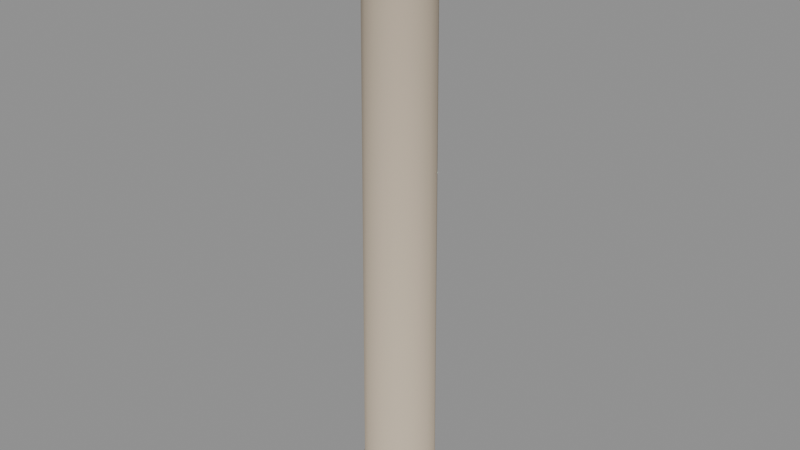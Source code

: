# Source: city_column.blend  (saved by Blender 5.4.6; exported with 4.5.12 LTS)
import bpy
from mathutils import Matrix  # noqa: F401  (used for matrix-valued properties, if any)

bpy.ops.wm.read_factory_settings(use_empty=True)
scene = bpy.context.scene
scene.name = 'CityColumnAsset'

# ---- collections
col_stubby_citycolumn = bpy.data.collections.new('STUBBY_CityColumn'); scene.collection.children.link(col_stubby_citycolumn)

# ---- materials (node trees are filled in below, after node groups)
mat_city_stone = bpy.data.materials.new('City_Stone')
mat_city_stone.use_backface_culling = True
mat_city_stone.diffuse_color = (0.5841, 0.4851, 0.3663, 1.0)

# ---- material node trees
mat_city_stone.use_nodes = True; mat_city_stone.node_tree.nodes.clear()
_N = mat_city_stone.node_tree.nodes; _L = mat_city_stone.node_tree.links
n0 = _N.new('ShaderNodeBsdfPrincipled'); n0.name = 'Principled BSDF'; n0.location = (-200, 100)
n0.inputs[0].default_value = (0.5841, 0.4851, 0.3663, 1.0)
n0.inputs[2].default_value = 0.85
n0.inputs[10].default_value = 0.005
n1 = _N.new('ShaderNodeOutputMaterial'); n1.name = 'Material Output'; n1.location = (200, 100)
_L.new(n0.outputs[0], n1.inputs[0])
n1.is_active_output = True

# ---- meshes
me_citycolumn_shaft = bpy.data.meshes.new('CityColumn_Shaft')
me_citycolumn_shaft.from_pydata([(0.3, 0.0, 0.0), (0.3, 0.0, 0.12), (0.22, 0.0, 0.2), (0.2, 0.0, 3.2), (0.24, 0.0, 3.4), (0.36, 0.0, 3.58), (0.36, 0.0, 3.7), (0.2772, 0.1148, 0.0), (0.2772, 0.1148, 0.12), (0.2033, 0.08419, 0.2), (0.1848, 0.07654, 3.2), (0.2217, 0.09184, 3.4), (0.3326, 0.1378, 3.58), (0.3326, 0.1378, 3.7), (0.2121, 0.2121, 0.0), (0.2121, 0.2121, 0.12), (0.1556, 0.1556, 0.2), (0.1414, 0.1414, 3.2), (0.1697, 0.1697, 3.4), (0.2546, 0.2546, 3.58), (0.2546, 0.2546, 3.7), (0.1148, 0.2772, 0.0), (0.1148, 0.2772, 0.12), (0.08419, 0.2033, 0.2), (0.07654, 0.1848, 3.2), (0.09184, 0.2217, 3.4), (0.1378, 0.3326, 3.58), (0.1378, 0.3326, 3.7), (1.837e-17, 0.3, 0.0), (1.837e-17, 0.3, 0.12), (1.347e-17, 0.22, 0.2), (1.225e-17, 0.2, 3.2), (1.47e-17, 0.24, 3.4), (2.204e-17, 0.36, 3.58), (2.204e-17, 0.36, 3.7), (-0.1148, 0.2772, 0.0), (-0.1148, 0.2772, 0.12), (-0.08419, 0.2033, 0.2), (-0.07654, 0.1848, 3.2), (-0.09184, 0.2217, 3.4), (-0.1378, 0.3326, 3.58), (-0.1378, 0.3326, 3.7), (-0.2121, 0.2121, 0.0), (-0.2121, 0.2121, 0.12), (-0.1556, 0.1556, 0.2), (-0.1414, 0.1414, 3.2), (-0.1697, 0.1697, 3.4), (-0.2546, 0.2546, 3.58), (-0.2546, 0.2546, 3.7), (-0.2772, 0.1148, 0.0), (-0.2772, 0.1148, 0.12), (-0.2033, 0.08419, 0.2), (-0.1848, 0.07654, 3.2), (-0.2217, 0.09184, 3.4), (-0.3326, 0.1378, 3.58), (-0.3326, 0.1378, 3.7), (-0.3, 3.674e-17, 0.0), (-0.3, 3.674e-17, 0.12), (-0.22, 2.694e-17, 0.2), (-0.2, 2.449e-17, 3.2), (-0.24, 2.939e-17, 3.4), (-0.36, 4.409e-17, 3.58), (-0.36, 4.409e-17, 3.7), (-0.2772, -0.1148, 0.0), (-0.2772, -0.1148, 0.12), (-0.2033, -0.08419, 0.2), (-0.1848, -0.07654, 3.2), (-0.2217, -0.09184, 3.4), (-0.3326, -0.1378, 3.58), (-0.3326, -0.1378, 3.7), (-0.2121, -0.2121, 0.0), (-0.2121, -0.2121, 0.12), (-0.1556, -0.1556, 0.2), (-0.1414, -0.1414, 3.2), (-0.1697, -0.1697, 3.4), (-0.2546, -0.2546, 3.58), (-0.2546, -0.2546, 3.7), (-0.1148, -0.2772, 0.0), (-0.1148, -0.2772, 0.12), (-0.08419, -0.2033, 0.2), (-0.07654, -0.1848, 3.2), (-0.09184, -0.2217, 3.4), (-0.1378, -0.3326, 3.58), (-0.1378, -0.3326, 3.7), (-5.511e-17, -0.3, 0.0), (-5.511e-17, -0.3, 0.12), (-4.041e-17, -0.22, 0.2), (-3.674e-17, -0.2, 3.2), (-4.409e-17, -0.24, 3.4), (-6.613e-17, -0.36, 3.58), (-6.613e-17, -0.36, 3.7), (0.1148, -0.2772, 0.0), (0.1148, -0.2772, 0.12), (0.08419, -0.2033, 0.2), (0.07654, -0.1848, 3.2), (0.09184, -0.2217, 3.4), (0.1378, -0.3326, 3.58), (0.1378, -0.3326, 3.7), (0.2121, -0.2121, 0.0), (0.2121, -0.2121, 0.12), (0.1556, -0.1556, 0.2), (0.1414, -0.1414, 3.2), (0.1697, -0.1697, 3.4), (0.2546, -0.2546, 3.58), (0.2546, -0.2546, 3.7), (0.2772, -0.1148, 0.0), (0.2772, -0.1148, 0.12), (0.2033, -0.08419, 0.2), (0.1848, -0.07654, 3.2), (0.2217, -0.09184, 3.4), (0.3326, -0.1378, 3.58), (0.3326, -0.1378, 3.7)], [], [(0, 7, 8, 1), (1, 8, 9, 2), (2, 9, 10, 3), (3, 10, 11, 4), (4, 11, 12, 5), (5, 12, 13, 6), (7, 14, 15, 8), (8, 15, 16, 9), (9, 16, 17, 10), (10, 17, 18, 11), (11, 18, 19, 12), (12, 19, 20, 13), (14, 21, 22, 15), (15, 22, 23, 16), (16, 23, 24, 17), (17, 24, 25, 18), (18, 25, 26, 19), (19, 26, 27, 20), (21, 28, 29, 22), (22, 29, 30, 23), (23, 30, 31, 24), (24, 31, 32, 25), (25, 32, 33, 26), (26, 33, 34, 27), (28, 35, 36, 29), (29, 36, 37, 30), (30, 37, 38, 31), (31, 38, 39, 32), (32, 39, 40, 33), (33, 40, 41, 34), (35, 42, 43, 36), (36, 43, 44, 37), (37, 44, 45, 38), (38, 45, 46, 39), (39, 46, 47, 40), (40, 47, 48, 41), (42, 49, 50, 43), (43, 50, 51, 44), (44, 51, 52, 45), (45, 52, 53, 46), (46, 53, 54, 47), (47, 54, 55, 48), (49, 56, 57, 50), (50, 57, 58, 51), (51, 58, 59, 52), (52, 59, 60, 53), (53, 60, 61, 54), (54, 61, 62, 55), (56, 63, 64, 57), (57, 64, 65, 58), (58, 65, 66, 59), (59, 66, 67, 60), (60, 67, 68, 61), (61, 68, 69, 62), (63, 70, 71, 64), (64, 71, 72, 65), (65, 72, 73, 66), (66, 73, 74, 67), (67, 74, 75, 68), (68, 75, 76, 69), (70, 77, 78, 71), (71, 78, 79, 72), (72, 79, 80, 73), (73, 80, 81, 74), (74, 81, 82, 75), (75, 82, 83, 76), (77, 84, 85, 78), (78, 85, 86, 79), (79, 86, 87, 80), (80, 87, 88, 81), (81, 88, 89, 82), (82, 89, 90, 83), (84, 91, 92, 85), (85, 92, 93, 86), (86, 93, 94, 87), (87, 94, 95, 88), (88, 95, 96, 89), (89, 96, 97, 90), (91, 98, 99, 92), (92, 99, 100, 93), (93, 100, 101, 94), (94, 101, 102, 95), (95, 102, 103, 96), (96, 103, 104, 97), (98, 105, 106, 99), (99, 106, 107, 100), (100, 107, 108, 101), (101, 108, 109, 102), (102, 109, 110, 103), (103, 110, 111, 104), (105, 0, 1, 106), (106, 1, 2, 107), (107, 2, 3, 108), (108, 3, 4, 109), (109, 4, 5, 110), (110, 5, 6, 111), (105, 98, 91, 84, 77, 70, 63, 56, 49, 42, 35, 28, 21, 14, 7, 0), (6, 13, 20, 27, 34, 41, 48, 55, 62, 69, 76, 83, 90, 97, 104, 111)])
me_citycolumn_shaft.polygons.foreach_set('use_smooth', [True] * 98)
_uv = me_citycolumn_shaft.uv_layers.new(name='UVMap')
_uv.uv.foreach_set('vector', [0.0, 0.0, 0.1148, 0.0, 0.1148, 0.12, 0.0, 0.12, 0.3, 0.0, 0.2772, 0.1148, 0.2033, 0.08419, 0.22, 0.0, 0.0, 0.2, 0.08419, 0.2, 0.07654, 3.2, 0.0, 3.2, 0.0, 3.2, 0.07654, 3.2, 0.09184, 3.4, 0.0, 3.4, 0.0, 3.4, 0.09184, 3.4, 0.1378, 3.58, 0.0, 3.58, 0.0, 3.58, 0.1378, 3.58, 0.1378, 3.7, 0.0, 3.7, 0.1148, 0.0, 0.2121, 0.0, 0.2121, 0.12, 0.1148, 0.12, 0.2772, 0.1148, 0.2121, 0.2121, 0.1556, 0.1556, 0.2033, 0.08419, 0.08419, 0.2, 0.1556, 0.2, 0.1414, 3.2, 0.07654, 3.2, 0.07654, 3.2, 0.1414, 3.2, 0.1697, 3.4, 0.09184, 3.4, 0.09184, 3.4, 0.1697, 3.4, 0.2546, 3.58, 0.1378, 3.58, 0.1378, 3.58, 0.2546, 3.58, 0.2546, 3.7, 0.1378, 3.7, 0.2121, 0.0, 0.1148, 0.0, 0.1148, 0.12, 0.2121, 0.12, 0.2121, 0.2121, 0.1148, 0.2772, 0.08419, 0.2033, 0.1556, 0.1556, 0.1556, 0.2, 0.08419, 0.2, 0.07654, 3.2, 0.1414, 3.2, 0.1414, 3.2, 0.07654, 3.2, 0.09184, 3.4, 0.1697, 3.4, 0.1697, 3.4, 0.09184, 3.4, 0.1378, 3.58, 0.2546, 3.58, 0.2546, 3.58, 0.1378, 3.58, 0.1378, 3.7, 0.2546, 3.7, 0.1148, 0.0, 1.837e-17, 0.0, 1.837e-17, 0.12, 0.1148, 0.12, 0.1148, 0.2772, 1.837e-17, 0.3, 1.347e-17, 0.22, 0.08419, 0.2033, 0.08419, 0.2, 1.347e-17, 0.2, 1.225e-17, 3.2, 0.07654, 3.2, 0.07654, 3.2, 1.225e-17, 3.2, 1.47e-17, 3.4, 0.09184, 3.4, 0.09184, 3.4, 1.47e-17, 3.4, 2.204e-17, 3.58, 0.1378, 3.58, 0.1378, 3.58, 2.204e-17, 3.58, 2.204e-17, 3.7, 0.1378, 3.7, 1.837e-17, 0.0, -0.1148, 0.0, -0.1148, 0.12, 1.837e-17, 0.12, 1.837e-17, 0.3, -0.1148, 0.2772, -0.08419, 0.2033, 1.347e-17, 0.22, 1.347e-17, 0.2, -0.08419, 0.2, -0.07654, 3.2, 1.225e-17, 3.2, 1.225e-17, 3.2, -0.07654, 3.2, -0.09184, 3.4, 1.47e-17, 3.4, 1.47e-17, 3.4, -0.09184, 3.4, -0.1378, 3.58, 2.204e-17, 3.58, 2.204e-17, 3.58, -0.1378, 3.58, -0.1378, 3.7, 2.204e-17, 3.7, -0.1148, 0.0, -0.2121, 0.0, -0.2121, 0.12, -0.1148, 0.12, -0.1148, 0.2772, -0.2121, 0.2121, -0.1556, 0.1556, -0.08419, 0.2033, -0.08419, 0.2, -0.1556, 0.2, -0.1414, 3.2, -0.07654, 3.2, -0.07654, 3.2, -0.1414, 3.2, -0.1697, 3.4, -0.09184, 3.4, -0.09184, 3.4, -0.1697, 3.4, -0.2546, 3.58, -0.1378, 3.58, -0.1378, 3.58, -0.2546, 3.58, -0.2546, 3.7, -0.1378, 3.7, 0.2121, 0.0, 0.1148, 0.0, 0.1148, 0.12, 0.2121, 0.12, -0.2121, 0.2121, -0.2772, 0.1148, -0.2033, 0.08419, -0.1556, 0.1556, 0.1556, 0.2, 0.08419, 0.2, 0.07654, 3.2, 0.1414, 3.2, 0.1414, 3.2, 0.07654, 3.2, 0.09184, 3.4, 0.1697, 3.4, 0.1697, 3.4, 0.09184, 3.4, 0.1378, 3.58, 0.2546, 3.58, 0.2546, 3.58, 0.1378, 3.58, 0.1378, 3.7, 0.2546, 3.7, 0.1148, 0.0, 3.674e-17, 0.0, 3.674e-17, 0.12, 0.1148, 0.12, -0.2772, 0.1148, -0.3, 3.674e-17, -0.22, 2.694e-17, -0.2033, 0.08419, 0.08419, 0.2, 2.694e-17, 0.2, 2.449e-17, 3.2, 0.07654, 3.2, 0.07654, 3.2, 2.449e-17, 3.2, 2.939e-17, 3.4, 0.09184, 3.4, 0.09184, 3.4, 2.939e-17, 3.4, 4.409e-17, 3.58, 0.1378, 3.58, 0.1378, 3.58, 4.409e-17, 3.58, 4.409e-17, 3.7, 0.1378, 3.7, 3.674e-17, 0.0, -0.1148, 0.0, -0.1148, 0.12, 3.674e-17, 0.12, -0.3, 3.674e-17, -0.2772, -0.1148, -0.2033, -0.08419, -0.22, 2.694e-17, 2.694e-17, 0.2, -0.08419, 0.2, -0.07654, 3.2, 2.449e-17, 3.2, 2.449e-17, 3.2, -0.07654, 3.2, -0.09184, 3.4, 2.939e-17, 3.4, 2.939e-17, 3.4, -0.09184, 3.4, -0.1378, 3.58, 4.409e-17, 3.58, 4.409e-17, 3.58, -0.1378, 3.58, -0.1378, 3.7, 4.409e-17, 3.7, -0.1148, 0.0, -0.2121, 0.0, -0.2121, 0.12, -0.1148, 0.12, -0.2772, -0.1148, -0.2121, -0.2121, -0.1556, -0.1556, -0.2033, -0.08419, -0.08419, 0.2, -0.1556, 0.2, -0.1414, 3.2, -0.07654, 3.2, -0.07654, 3.2, -0.1414, 3.2, -0.1697, 3.4, -0.09184, 3.4, -0.09184, 3.4, -0.1697, 3.4, -0.2546, 3.58, -0.1378, 3.58, -0.1378, 3.58, -0.2546, 3.58, -0.2546, 3.7, -0.1378, 3.7, -0.2121, 0.0, -0.1148, 0.0, -0.1148, 0.12, -0.2121, 0.12, -0.2121, -0.2121, -0.1148, -0.2772, -0.08419, -0.2033, -0.1556, -0.1556, -0.1556, 0.2, -0.08419, 0.2, -0.07654, 3.2, -0.1414, 3.2, -0.1414, 3.2, -0.07654, 3.2, -0.09184, 3.4, -0.1697, 3.4, -0.1697, 3.4, -0.09184, 3.4, -0.1378, 3.58, -0.2546, 3.58, -0.2546, 3.58, -0.1378, 3.58, -0.1378, 3.7, -0.2546, 3.7, -0.1148, 0.0, -5.511e-17, 0.0, -5.511e-17, 0.12, -0.1148, 0.12, -0.1148, -0.2772, -5.511e-17, -0.3, -4.041e-17, -0.22, -0.08419, -0.2033, -0.08419, 0.2, -4.041e-17, 0.2, -3.674e-17, 3.2, -0.07654, 3.2, -0.07654, 3.2, -3.674e-17, 3.2, -4.409e-17, 3.4, -0.09184, 3.4, -0.09184, 3.4, -4.409e-17, 3.4, -6.613e-17, 3.58, -0.1378, 3.58, -0.1378, 3.58, -6.613e-17, 3.58, -6.613e-17, 3.7, -0.1378, 3.7, -5.511e-17, 0.0, 0.1148, 0.0, 0.1148, 0.12, -5.511e-17, 0.12, -5.511e-17, -0.3, 0.1148, -0.2772, 0.08419, -0.2033, -4.041e-17, -0.22, -4.041e-17, 0.2, 0.08419, 0.2, 0.07654, 3.2, -3.674e-17, 3.2, -3.674e-17, 3.2, 0.07654, 3.2, 0.09184, 3.4, -4.409e-17, 3.4, -4.409e-17, 3.4, 0.09184, 3.4, 0.1378, 3.58, -6.613e-17, 3.58, -6.613e-17, 3.58, 0.1378, 3.58, 0.1378, 3.7, -6.613e-17, 3.7, 0.1148, 0.0, 0.2121, 0.0, 0.2121, 0.12, 0.1148, 0.12, 0.1148, -0.2772, 0.2121, -0.2121, 0.1556, -0.1556, 0.08419, -0.2033, 0.08419, 0.2, 0.1556, 0.2, 0.1414, 3.2, 0.07654, 3.2, 0.07654, 3.2, 0.1414, 3.2, 0.1697, 3.4, 0.09184, 3.4, 0.09184, 3.4, 0.1697, 3.4, 0.2546, 3.58, 0.1378, 3.58, 0.1378, 3.58, 0.2546, 3.58, 0.2546, 3.7, 0.1378, 3.7, -0.2121, 0.0, -0.1148, 0.0, -0.1148, 0.12, -0.2121, 0.12, 0.2121, -0.2121, 0.2772, -0.1148, 0.2033, -0.08419, 0.1556, -0.1556, -0.1556, 0.2, -0.08419, 0.2, -0.07654, 3.2, -0.1414, 3.2, -0.1414, 3.2, -0.07654, 3.2, -0.09184, 3.4, -0.1697, 3.4, -0.1697, 3.4, -0.09184, 3.4, -0.1378, 3.58, -0.2546, 3.58, -0.2546, 3.58, -0.1378, 3.58, -0.1378, 3.7, -0.2546, 3.7, -0.1148, 0.0, 0.0, 0.0, 0.0, 0.12, -0.1148, 0.12, 0.2772, -0.1148, 0.3, 0.0, 0.22, 0.0, 0.2033, -0.08419, -0.08419, 0.2, 0.0, 0.2, 0.0, 3.2, -0.07654, 3.2, -0.07654, 3.2, 0.0, 3.2, 0.0, 3.4, -0.09184, 3.4, -0.09184, 3.4, 0.0, 3.4, 0.0, 3.58, -0.1378, 3.58, -0.1378, 3.58, 0.0, 3.58, 0.0, 3.7, -0.1378, 3.7, 0.2772, -0.1148, 0.2121, -0.2121, 0.1148, -0.2772, -5.511e-17, -0.3, -0.1148, -0.2772, -0.2121, -0.2121, -0.2772, -0.1148, -0.3, 3.674e-17, -0.2772, 0.1148, -0.2121, 0.2121, -0.1148, 0.2772, 1.837e-17, 0.3, 0.1148, 0.2772, 0.2121, 0.2121, 0.2772, 0.1148, 0.3, 0.0, 0.36, 0.0, 0.3326, 0.1378, 0.2546, 0.2546, 0.1378, 0.3326, 2.204e-17, 0.36, -0.1378, 0.3326, -0.2546, 0.2546, -0.3326, 0.1378, -0.36, 4.409e-17, -0.3326, -0.1378, -0.2546, -0.2546, -0.1378, -0.3326, -6.613e-17, -0.36, 0.1378, -0.3326, 0.2546, -0.2546, 0.3326, -0.1378])
me_citycolumn_shaft.materials.append(mat_city_stone)
me_citycolumn_shaft.update()

# ---- objects
ob_citycolumn_root = bpy.data.objects.new('CityColumn_Root', None)
ob_citycolumn_shaft = bpy.data.objects.new('CityColumn_Shaft', me_citycolumn_shaft)
ob_city_column_lod0 = bpy.data.objects.new('city_column_LOD0', None)

# ---- transforms, parenting, visibility, modifiers, constraints
ob_citycolumn_root.location = (0.0, 0.0, 0.0)
ob_citycolumn_shaft.parent = ob_city_column_lod0
ob_citycolumn_shaft.location = (0.0, 0.0, 0.0)
ob_city_column_lod0.parent = ob_citycolumn_root
ob_city_column_lod0.location = (0.0, 0.0, 0.0)

# ---- collection membership
col_stubby_citycolumn.objects.link(ob_citycolumn_root)
col_stubby_citycolumn.objects.link(ob_citycolumn_shaft)
col_stubby_citycolumn.objects.link(ob_city_column_lod0)

# ---- scene / render settings (as saved in the file)
scene.frame_start = 1; scene.frame_end = 250; scene.frame_set(1)
scene.render.engine = 'BLENDER_EEVEE_NEXT'
scene.render.image_settings.exr_codec = 'NONE'
scene.render.use_bake_clear = False
scene.render.bake_margin = 0
scene.render.bake_bias = 0.0
scene.render.bake_samples = 0
scene.render.simplify_subdivision_render = 0
scene.render.simplify_child_particles_render = 0.0
scene.render.compositor_device = 'GPU'
scene.eevee.use_volume_custom_range = False
scene.eevee.gtao_distance = 0.0
scene.eevee.use_fast_gi = False
scene.eevee.fast_gi_thickness_near = 0.1
scene.eevee.fast_gi_thickness_far = 0.0
scene.eevee.ray_tracing_options.screen_trace_thickness = 0.1
bpy.context.view_layer.update()

# ---- added for rendering (the .blend has no active camera and no usable light): camera, sun + grey world if the file has none
cam_auto = bpy.data.cameras.new('AutoCamera')
cam_auto.lens = 50.0
cam_auto.sensor_width = 36.0
cam_auto.clip_end = 1000.0
ob_auto_camera = bpy.data.objects.new('AutoCamera', cam_auto)
scene.collection.objects.link(ob_auto_camera)
ob_auto_camera.location = (3.5506, -4.26072, 4.69048)
ob_auto_camera.rotation_euler = (1.09748, -7.21219e-08, 0.694738)
scene.camera = ob_auto_camera
light_auto_sun = bpy.data.lights.new('AutoSun', 'SUN')
light_auto_sun.energy = 3.0
light_auto_sun.angle = 0.0523599
ob_auto_sun = bpy.data.objects.new('AutoSun', light_auto_sun)
scene.collection.objects.link(ob_auto_sun)
ob_auto_sun.rotation_euler = (0.872665, 0.174533, 0.523599)
if scene.world is None:
    world_auto = bpy.data.worlds.new('AutoWorld')
    world_auto.color = (0.3, 0.3, 0.3)
    scene.world = world_auto
bpy.context.view_layer.update()

